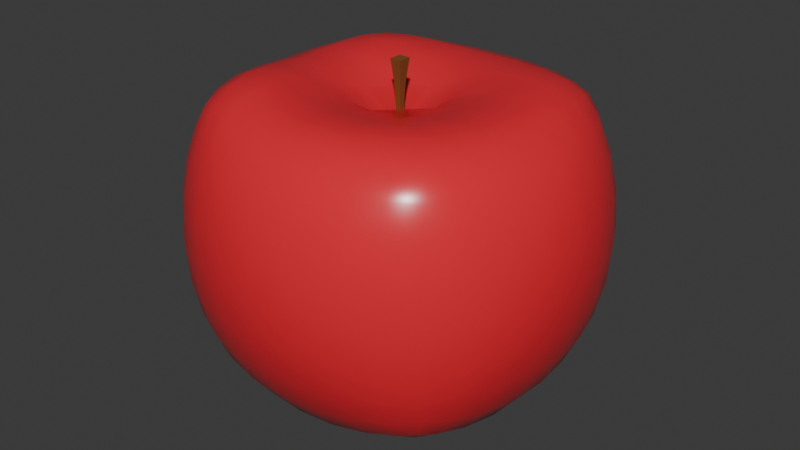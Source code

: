 # Source: Apple.blend  (saved by Blender 4.4.32; exported with 4.5.12 LTS)
import bpy
from mathutils import Matrix  # noqa: F401  (used for matrix-valued properties, if any)

bpy.ops.wm.read_factory_settings(use_empty=True)
scene = bpy.context.scene
scene.name = 'Scene'

# ---- collections
col_collection = bpy.data.collections.new('Collection'); scene.collection.children.link(col_collection)

# ---- materials (node trees are filled in below, after node groups)
mat_material_001 = bpy.data.materials.new('Material.001')
mat_material_002 = bpy.data.materials.new('Material.002')

# ---- material node trees
mat_material_001.use_nodes = True; mat_material_001.node_tree.nodes.clear()
_N = mat_material_001.node_tree.nodes; _L = mat_material_001.node_tree.links
n0 = _N.new('ShaderNodeBsdfPrincipled'); n0.name = 'Principled BSDF'; n0.location = (10, 300)
n0.inputs[0].default_value = (0.1969, 0.05937, 0.008374, 1.0)
n0.inputs[2].default_value = 1.0
n1 = _N.new('ShaderNodeOutputMaterial'); n1.name = 'Material Output'; n1.location = (300, 300)
_L.new(n0.outputs[0], n1.inputs[0])
n1.is_active_output = True
mat_material_002.use_nodes = True; mat_material_002.node_tree.nodes.clear()
_N = mat_material_002.node_tree.nodes; _L = mat_material_002.node_tree.links
n0 = _N.new('ShaderNodeBsdfPrincipled'); n0.name = 'Principled BSDF'; n0.location = (10, 300)
n0.inputs[0].default_value = (0.8001, 0.02159, 0.03738, 1.0)
n0.inputs[2].default_value = 0.2717
n1 = _N.new('ShaderNodeOutputMaterial'); n1.name = 'Material Output'; n1.location = (300, 300)
_L.new(n0.outputs[0], n1.inputs[0])
n1.is_active_output = True

# ---- world
world_world = bpy.data.worlds.new('World'); scene.world = world_world
world_world.use_nodes = True; world_world.node_tree.nodes.clear()
_N = world_world.node_tree.nodes; _L = world_world.node_tree.links
n0 = _N.new('ShaderNodeOutputWorld'); n0.name = 'World Output'; n0.location = (300, 300)
n1 = _N.new('ShaderNodeBackground'); n1.name = 'Background'; n1.location = (10, 300)
n1.inputs[0].default_value = (0.05088, 0.05088, 0.05088, 1.0)
_L.new(n1.outputs[0], n0.inputs[0])
n0.is_active_output = True
world_world.color = (0.05088, 0.05088, 0.05088)
world_world.sun_shadow_jitter_overblur = 0.0

# ---- meshes
me_cube_002 = bpy.data.meshes.new('Cube.002')
me_cube_002.from_pydata([(-0.002571, -0.002925, 0.06163), (-0.004391, -0.004929, 0.1179), (-0.002571, 0.002734, 0.06163), (-0.004391, 0.004737, 0.1179), (0.002571, -0.002925, 0.06163), (0.004391, -0.004929, 0.1179), (0.002571, 0.002734, 0.06163), (0.004391, 0.004737, 0.1179), (-0.002155, -0.002468, 0.07381), (-0.001947, -0.002239, 0.08261), (-0.002155, -0.002468, 0.0914), (-0.002799, -0.003176, 0.1021), (-0.002799, 0.002984, 0.1021), (-0.002155, 0.002276, 0.0914), (-0.001947, 0.002047, 0.08261), (-0.002155, 0.002276, 0.07381), (0.002799, 0.002984, 0.1021), (0.002155, 0.002276, 0.0914), (0.001947, 0.002047, 0.08261), (0.002155, 0.002276, 0.07381), (0.002799, -0.003176, 0.1021), (0.002155, -0.002468, 0.0914), (0.001947, -0.002239, 0.08261), (0.002155, -0.002468, 0.07381), (-0.09257, -0.09267, -0.09428), (-0.09208, -0.09291, 0.08972), (-0.09257, 0.0925, -0.09423), (-0.09257, 0.09247, 0.08873), (0.09257, -0.09267, -0.09428), (0.09208, -0.09291, 0.08772), (0.09257, 0.0925, -0.09423), (0.09257, 0.09247, 0.08803), (-0.1034, 0.05554, -0.1047), (-0.1084, 4.995e-05, -0.1097), (-0.1034, -0.05563, -0.1048), (-0.1034, -0.1035, -0.05721), (-0.1086, -0.1087, -0.001744), (-0.1034, -0.1035, 0.05336), (-0.1023, -0.05613, 0.09771), (-0.1086, -9.706e-05, 0.0946), (-0.1034, 0.05539, 0.09543), (-0.1034, 0.1033, 0.05336), (-0.1086, 0.1085, -0.001744), (-0.1034, 0.1033, -0.05721), (0.05543, 0.1036, -0.1045), (5.414e-11, 0.1085, -0.11), (-0.05543, 0.1036, -0.1045), (-0.05548, 0.1033, 0.09395), (5.414e-11, 0.1085, 0.09459), (0.05548, 0.1033, 0.09384), (0.1034, 0.1033, 0.05336), (0.1086, 0.1085, -0.001744), (0.1034, 0.1033, -0.05721), (0.1034, -0.05563, -0.1048), (0.1084, 4.995e-05, -0.1097), (0.1034, 0.05554, -0.1047), (0.1034, 0.05539, 0.09384), (0.1086, -9.706e-05, 0.0946), (0.1023, -0.05613, 0.09285), (0.1034, -0.1035, 0.05336), (0.1086, -0.1087, -0.001744), (0.1034, -0.1035, -0.05721), (-0.05535, -0.1036, -0.1047), (5.414e-11, -0.1087, -0.11), (0.05535, -0.1036, -0.1047), (0.0554, -0.1035, 0.09373), (5.414e-11, -0.1087, 0.09459), (-0.0554, -0.1035, 0.09411), (-0.1303, -0.05791, -0.05953), (-0.1394, -0.05979, -0.001771), (-0.1303, -0.05791, 0.05513), (-0.1394, -9.587e-05, -0.06141), (-0.1499, -9.587e-05, -0.001804), (-0.1394, -9.587e-05, 0.0564), (-0.1303, 0.05772, -0.05953), (-0.1394, 0.0596, -0.001771), (-0.1303, 0.05772, 0.05513), (-0.05781, 0.1302, -0.05953), (-0.05969, 0.1393, -0.001771), (-0.05781, 0.1302, 0.05513), (5.414e-11, 0.1393, -0.06141), (5.414e-11, 0.1498, -0.001804), (5.414e-11, 0.1393, 0.0564), (0.05781, 0.1302, -0.05953), (0.05969, 0.1393, -0.001771), (0.05781, 0.1302, 0.05513), (0.1303, 0.05772, -0.05953), (0.1394, 0.0596, -0.001771), (0.1303, 0.05772, 0.05513), (0.1394, -9.587e-05, -0.06141), (0.1499, -9.587e-05, -0.001804), (0.1394, -9.587e-05, 0.0564), (0.1303, -0.05791, -0.05953), (0.1394, -0.05979, -0.001771), (0.1303, -0.05791, 0.05513), (0.05781, -0.1304, -0.05953), (0.05969, -0.1395, -0.001771), (0.05781, -0.1304, 0.05513), (5.414e-11, -0.1395, -0.06141), (5.414e-11, -0.15, -0.001804), (5.414e-11, -0.1395, 0.0564), (-0.05781, -0.1304, -0.05953), (-0.05969, -0.1395, -0.001771), (-0.05781, -0.1304, 0.05513), (-0.05617, 0.06133, -0.1246), (5.414e-11, 0.06137, -0.1294), (0.05617, 0.06133, -0.1246), (-0.05663, 0.002145, -0.1273), (5.414e-11, -7.105e-05, -0.1292), (0.05663, 0.002145, -0.1273), (-0.05356, -0.05938, -0.128), (5.414e-11, -0.05989, -0.1335), (0.05356, -0.05938, -0.128), (0.05781, 0.05772, 0.1017), (5.414e-11, 0.0596, 0.09665), (-0.05781, 0.05772, 0.1032), (0.05969, -9.991e-05, 0.09666), (5.414e-11, -9.587e-05, 0.06778), (-0.05969, -9.991e-05, 0.09669), (0.05679, -0.05841, 0.1006), (5.414e-11, -0.05979, 0.09665), (-0.05679, -0.05841, 0.1052), (-0.09795, 0.07797, -0.09941), (-0.1072, 0.02866, -0.1086), (-0.1072, -0.02881, -0.1086), (-0.09795, -0.07807, -0.09954), (-0.09795, -0.09805, -0.07966), (-0.1072, -0.1073, -0.03046), (-0.1072, -0.1073, 0.02691), (-0.0978, -0.09812, 0.07547), (-0.09704, -0.07848, 0.09468), (-0.1066, -0.02911, 0.09653), (-0.1072, 0.02864, 0.09537), (-0.09795, 0.07785, 0.09284), (-0.09795, 0.09786, 0.07517), (-0.1072, 0.1071, 0.02691), (-0.1072, 0.1071, -0.03046), (-0.09795, 0.09786, -0.07966), (0.07794, 0.09801, -0.09935), (0.02857, 0.1073, -0.1083), (-0.02857, 0.1073, -0.1083), (-0.07794, 0.09801, -0.09935), (-0.07794, 0.09786, 0.0921), (-0.02873, 0.1071, 0.09455), (0.02873, 0.1071, 0.09455), (0.07794, 0.09786, 0.09156), (0.09795, 0.09786, 0.07497), (0.1072, 0.1071, 0.02691), (0.1072, 0.1071, -0.03046), (0.09795, 0.09786, -0.07966), (0.09795, -0.07807, -0.09954), (0.1072, -0.02881, -0.1086), (0.1072, 0.02866, -0.1086), (0.09795, 0.07797, -0.09941), (0.09795, 0.07785, 0.09156), (0.1072, 0.02864, 0.09455), (0.1066, -0.02911, 0.09425), (0.09704, -0.07848, 0.0908), (0.0978, -0.09812, 0.07505), (0.1072, -0.1073, 0.02691), (0.1072, -0.1073, -0.03046), (0.09795, -0.09805, -0.07966), (-0.07794, -0.09809, -0.0995), (-0.02831, -0.1073, -0.1088), (0.02831, -0.1073, -0.1088), (0.07794, -0.09809, -0.0995), (0.07756, -0.09824, 0.09123), (0.02873, -0.1073, 0.09455), (-0.02873, -0.1073, 0.09455), (-0.07756, -0.09824, 0.09287), (-0.1371, -0.05926, -0.03144), (-0.1371, -0.05926, 0.02775), (-0.1371, -0.0298, -0.06088), (-0.1472, -0.03066, -0.001794), (-0.1371, -0.0298, 0.05606), (-0.1472, -9.587e-05, -0.0323), (-0.1472, -9.587e-05, 0.02844), (-0.1371, 0.02961, -0.06088), (-0.1472, 0.03047, -0.001794), (-0.1371, 0.02961, 0.05606), (-0.1371, 0.05907, -0.03144), (-0.1371, 0.05907, 0.02775), (-0.1191, -0.08288, -0.058), (-0.1265, -0.08616, -0.001752), (-0.1191, -0.08288, 0.05398), (-0.1187, -0.05655, 0.07929), (-0.1265, -9.587e-05, 0.07943), (-0.1191, 0.05617, 0.07852), (-0.1191, 0.08269, 0.05398), (-0.1265, 0.08596, -0.001752), (-0.1191, 0.08269, -0.058), (-0.1191, 0.05617, -0.08448), (-0.1265, -9.587e-05, -0.08771), (-0.1191, -0.05637, -0.08448), (-0.05917, 0.137, -0.03144), (-0.05917, 0.137, 0.02775), (-0.02971, 0.137, -0.06088), (-0.03056, 0.1471, -0.001794), (-0.02971, 0.137, 0.05606), (5.414e-11, 0.1471, -0.0323), (5.414e-11, 0.1471, 0.02844), (0.02971, 0.137, -0.06088), (0.03056, 0.1471, -0.001794), (0.02971, 0.137, 0.05606), (0.05917, 0.137, -0.03144), (0.05917, 0.137, 0.02775), (-0.08279, 0.119, -0.058), (-0.08606, 0.1264, -0.001752), (-0.08279, 0.119, 0.05398), (-0.05627, 0.119, 0.07798), (5.414e-11, 0.1264, 0.07943), (0.05627, 0.119, 0.07798), (0.08279, 0.119, 0.05398), (0.08606, 0.1264, -0.001752), (0.08279, 0.119, -0.058), (0.05627, 0.119, -0.08448), (5.414e-11, 0.1264, -0.08771), (-0.05627, 0.119, -0.08448), (0.1371, 0.05907, -0.03144), (0.1371, 0.05907, 0.02775), (0.1371, 0.02961, -0.06088), (0.1472, 0.03047, -0.001794), (0.1371, 0.02961, 0.05606), (0.1472, -9.587e-05, -0.0323), (0.1472, -9.587e-05, 0.02844), (0.1371, -0.0298, -0.06088), (0.1472, -0.03066, -0.001794), (0.1371, -0.0298, 0.05606), (0.1371, -0.05926, -0.03144), (0.1371, -0.05926, 0.02775), (0.1191, 0.08269, -0.058), (0.1265, 0.08596, -0.001752), (0.1191, 0.08269, 0.05398), (0.1191, 0.05617, 0.07798), (0.1265, -9.587e-05, 0.07943), (0.1187, -0.05655, 0.07804), (0.1191, -0.08288, 0.05398), (0.1265, -0.08616, -0.001752), (0.1191, -0.08288, -0.058), (0.1191, -0.05637, -0.08448), (0.1265, -9.587e-05, -0.08771), (0.1191, 0.05617, -0.08448), (0.05917, -0.1372, -0.03144), (0.05917, -0.1372, 0.02775), (0.02971, -0.1372, -0.06088), (0.03056, -0.1473, -0.001794), (0.02971, -0.1372, 0.05606), (5.414e-11, -0.1473, -0.0323), (5.414e-11, -0.1473, 0.02844), (-0.02971, -0.1372, -0.06088), (-0.03056, -0.1473, -0.001794), (-0.02971, -0.1372, 0.05606), (-0.05917, -0.1372, -0.03144), (-0.05917, -0.1372, 0.02775), (0.08279, -0.1192, -0.058), (0.08606, -0.1266, -0.001752), (0.08279, -0.1192, 0.05398), (0.05627, -0.1192, 0.07798), (5.414e-11, -0.1266, 0.07943), (-0.05627, -0.1192, 0.07798), (-0.08279, -0.1192, 0.05398), (-0.08606, -0.1266, -0.001752), (-0.08279, -0.1192, -0.058), (-0.05627, -0.1192, -0.08448), (5.414e-11, -0.1266, -0.08771), (0.05627, -0.1192, -0.08448), (-0.02698, 0.06318, -0.1261), (0.02698, 0.06318, -0.1261), (-0.05684, 0.03261, -0.1276), (5.414e-11, 0.03134, -0.1284), (0.05684, 0.03261, -0.1276), (-0.02872, 0.001205, -0.127), (0.02872, 0.001205, -0.127), (-0.05554, -0.02948, -0.1289), (5.414e-11, -0.03067, -0.1305), (0.05554, -0.02948, -0.1289), (-0.02266, -0.06003, -0.1334), (0.02266, -0.06003, -0.1334), (-0.05527, 0.08495, -0.1163), (5.414e-11, 0.0869, -0.1256), (0.05527, 0.08495, -0.1163), (0.08261, 0.05741, -0.1182), (0.08417, 0.001294, -0.1241), (0.08234, -0.05715, -0.1184), (0.05368, -0.08379, -0.1186), (5.414e-11, -0.08616, -0.1279), (-0.05368, -0.08379, -0.1186), (-0.08234, -0.05715, -0.1184), (-0.08417, 0.001294, -0.1241), (-0.08261, 0.05741, -0.1182), (0.02971, 0.05907, 0.09854), (-0.02971, 0.05907, 0.0987), (0.05917, 0.02961, 0.09854), (5.414e-11, 0.03047, 0.08949), (-0.05917, 0.02961, 0.09944), (0.03056, -9.587e-05, 0.08949), (-0.03056, -9.587e-05, 0.08949), (0.05853, -0.03012, 0.09792), (5.414e-11, -0.03066, 0.08949), (-0.05853, -0.03012, 0.1007), (0.0296, -0.05932, 0.09833), (-0.0296, -0.05932, 0.09892), (0.05627, 0.08269, 0.1013), (5.414e-11, 0.08596, 0.09997), (-0.05627, 0.08269, 0.1022), (-0.08279, 0.05617, 0.1035), (-0.086, -0.0001238, 0.1002), (-0.08123, -0.05713, 0.1067), (-0.0557, -0.08316, 0.1033), (5.414e-11, -0.08616, 0.09997), (0.0557, -0.08316, 0.1006), (0.08123, -0.05713, 0.09978), (0.086, -0.0001238, 0.09998), (0.08279, 0.05617, 0.1013), (0.08517, 0.02895, 0.1007), (0.08422, -0.0296, 0.09982), (0.07876, -0.08045, 0.09797), (0.02903, -0.08527, 0.1006), (-0.02903, -0.08527, 0.1007), (-0.07876, -0.08045, 0.1027), (-0.08422, -0.0296, 0.1039), (-0.08517, 0.02895, 0.102), (-0.07983, 0.07974, 0.1005), (-0.02904, 0.08507, 0.1007), (0.02904, 0.08507, 0.1007), (0.07983, 0.07974, 0.09905), (-0.0303, -0.03043, 0.09279), (0.0303, -0.03043, 0.09269), (-0.03032, 0.03023, 0.09274), (0.03032, 0.03023, 0.09271), (-0.08418, 0.03014, -0.1231), (-0.08415, -0.02879, -0.1229), (-0.07965, -0.08041, -0.1105), (-0.02475, -0.08572, -0.1255), (0.02475, -0.08572, -0.1255), (0.07965, -0.08041, -0.1105), (0.08415, -0.02879, -0.1229), (0.08418, 0.03014, -0.1231), (0.07975, 0.08056, -0.1104), (0.02739, 0.08751, -0.1211), (-0.02739, 0.08751, -0.1211), (-0.07975, 0.08056, -0.1104), (0.0257, -0.03047, -0.1295), (-0.0257, -0.03047, -0.1295), (0.02816, 0.03304, -0.1255), (-0.02816, 0.03304, -0.1255), (0.02904, -0.1247, -0.08683), (-0.02904, -0.1247, -0.08683), (-0.07983, -0.1103, -0.08154), (-0.08517, -0.1247, -0.03077), (-0.08517, -0.1247, 0.02718), (-0.07981, -0.1104, 0.07633), (-0.02904, -0.1247, 0.07909), (0.02904, -0.1247, 0.07909), (0.07981, -0.1104, 0.0763), (0.08517, -0.1247, 0.02718), (0.08517, -0.1247, -0.03077), (0.07983, -0.1103, -0.08154), (-0.03032, -0.1448, 0.02825), (-0.03032, -0.1448, -0.03206), (0.03032, -0.1448, 0.02825), (0.03032, -0.1448, -0.03206), (0.1246, 0.02895, -0.08683), (0.1246, -0.02914, -0.08683), (0.1103, -0.07993, -0.08154), (0.1246, -0.08526, -0.03077), (0.1246, -0.08526, 0.02718), (0.1099, -0.0801, 0.07629), (0.1245, -0.02918, 0.07925), (0.1246, 0.02895, 0.07909), (0.1103, 0.07974, 0.07626), (0.1246, 0.08507, 0.02718), (0.1246, 0.08507, -0.03077), (0.1103, 0.07974, -0.08154), (0.1447, -0.03042, 0.02825), (0.1447, -0.03042, -0.03206), (0.1447, 0.03023, 0.02825), (0.1447, 0.03023, -0.03206), (-0.02904, 0.1245, -0.08683), (0.02904, 0.1245, -0.08683), (0.07983, 0.1102, -0.08154), (0.08517, 0.1245, -0.03077), (0.08517, 0.1245, 0.02718), (0.07983, 0.1102, 0.07626), (0.02904, 0.1245, 0.07909), (-0.02904, 0.1245, 0.07909), (-0.07983, 0.1102, 0.07629), (-0.08517, 0.1245, 0.02718), (-0.08517, 0.1245, -0.03077), (-0.07983, 0.1102, -0.08154), (0.03032, 0.1446, 0.02825), (0.03032, 0.1446, -0.03206), (-0.03032, 0.1446, 0.02825), (-0.03032, 0.1446, -0.03206), (-0.1246, -0.02914, -0.08683), (-0.1246, 0.02895, -0.08683), (-0.1103, 0.07974, -0.08154), (-0.1246, 0.08507, -0.03077), (-0.1246, 0.08507, 0.02718), (-0.1103, 0.07974, 0.07676), (-0.1246, 0.02895, 0.07921), (-0.1245, -0.02918, 0.07939), (-0.1099, -0.0801, 0.07748), (-0.1246, -0.08526, 0.02718), (-0.1246, -0.08526, -0.03077), (-0.1103, -0.07993, -0.08154), (-0.1447, 0.03023, 0.02825), (-0.1447, 0.03023, -0.03206), (-0.1447, -0.03042, 0.02825), (-0.1447, -0.03042, -0.03206)], [], [(11, 1, 3, 12), (12, 3, 7, 16), (16, 7, 5, 20), (20, 5, 1, 11), (2, 6, 4, 0), (7, 3, 1, 5), (4, 23, 8, 0), (23, 22, 9, 8), (22, 21, 10, 9), (21, 20, 11, 10), (6, 19, 23, 4), (19, 18, 22, 23), (18, 17, 21, 22), (17, 16, 20, 21), (2, 15, 19, 6), (15, 14, 18, 19), (14, 13, 17, 18), (13, 12, 16, 17), (0, 8, 15, 2), (8, 9, 14, 15), (9, 10, 13, 14), (10, 11, 12, 13), (409, 173, 72, 175), (408, 174, 73, 176), (407, 178, 75, 180), (406, 179, 76, 181), (405, 182, 68, 193), (404, 183, 69, 170), (403, 184, 70, 171), (402, 130, 38, 185), (401, 131, 39, 186), (400, 132, 40, 187), (399, 133, 27, 134), (398, 188, 41, 135), (397, 189, 42, 136), (396, 190, 43, 137), (395, 177, 74, 191), (394, 172, 71, 192), (393, 197, 81, 199), (392, 198, 82, 200), (391, 202, 84, 204), (390, 203, 85, 205), (389, 206, 77, 217), (388, 207, 78, 194), (387, 208, 79, 195), (386, 142, 47, 209), (385, 143, 48, 210), (384, 144, 49, 211), (383, 145, 31, 146), (382, 212, 50, 147), (381, 213, 51, 148), (380, 214, 52, 149), (379, 201, 83, 215), (378, 196, 80, 216), (377, 221, 90, 223), (376, 222, 91, 224), (375, 226, 93, 228), (374, 227, 94, 229), (373, 230, 86, 241), (372, 231, 87, 218), (371, 232, 88, 219), (370, 154, 56, 233), (369, 155, 57, 234), (368, 156, 58, 235), (367, 157, 29, 158), (366, 236, 59, 159), (365, 237, 60, 160), (364, 238, 61, 161), (363, 225, 92, 239), (362, 220, 89, 240), (361, 245, 99, 247), (360, 246, 100, 248), (359, 250, 102, 252), (358, 251, 103, 253), (357, 254, 95, 265), (356, 255, 96, 242), (355, 256, 97, 243), (354, 166, 65, 257), (353, 167, 66, 258), (352, 168, 67, 259), (351, 169, 25, 129), (350, 260, 37, 128), (349, 261, 36, 127), (348, 262, 35, 126), (347, 249, 101, 263), (346, 244, 98, 264), (345, 269, 108, 271), (344, 270, 109, 272), (343, 274, 111, 276), (342, 275, 112, 277), (341, 278, 104, 289), (340, 279, 105, 266), (339, 280, 106, 267), (338, 153, 55, 281), (337, 152, 54, 282), (336, 151, 53, 283), (335, 150, 28, 165), (334, 284, 64, 164), (333, 285, 63, 163), (332, 286, 62, 162), (331, 273, 110, 287), (330, 268, 107, 288), (329, 293, 117, 295), (328, 294, 118, 296), (327, 298, 120, 300), (326, 299, 121, 301), (325, 302, 113, 313), (324, 303, 114, 290), (323, 304, 115, 291), (322, 133, 40, 305), (321, 132, 39, 306), (320, 131, 38, 307), (319, 130, 25, 169), (318, 308, 67, 168), (317, 309, 66, 167), (316, 310, 65, 166), (315, 297, 119, 311), (314, 292, 116, 312), (155, 314, 312, 57), (56, 313, 314, 155), (313, 113, 292, 314), (156, 315, 311, 58), (57, 312, 315, 156), (312, 116, 297, 315), (157, 316, 166, 29), (58, 311, 316, 157), (311, 119, 310, 316), (310, 317, 167, 65), (119, 300, 317, 310), (300, 120, 309, 317), (309, 318, 168, 66), (120, 301, 318, 309), (301, 121, 308, 318), (308, 319, 169, 67), (121, 307, 319, 308), (307, 38, 130, 319), (299, 320, 307, 121), (118, 306, 320, 299), (306, 39, 131, 320), (294, 321, 306, 118), (115, 305, 321, 294), (305, 40, 132, 321), (304, 322, 305, 115), (47, 142, 322, 304), (142, 27, 133, 322), (303, 323, 291, 114), (48, 143, 323, 303), (143, 47, 304, 323), (302, 324, 290, 113), (49, 144, 324, 302), (144, 48, 303, 324), (154, 325, 313, 56), (31, 145, 325, 154), (145, 49, 302, 325), (298, 326, 301, 120), (117, 296, 326, 298), (296, 118, 299, 326), (297, 327, 300, 119), (116, 295, 327, 297), (295, 117, 298, 327), (293, 328, 296, 117), (114, 291, 328, 293), (291, 115, 294, 328), (292, 329, 295, 116), (113, 290, 329, 292), (290, 114, 293, 329), (123, 330, 288, 33), (32, 289, 330, 123), (289, 104, 268, 330), (124, 331, 287, 34), (33, 288, 331, 124), (288, 107, 273, 331), (125, 332, 162, 24), (34, 287, 332, 125), (287, 110, 286, 332), (286, 333, 163, 62), (110, 276, 333, 286), (276, 111, 285, 333), (285, 334, 164, 63), (111, 277, 334, 285), (277, 112, 284, 334), (284, 335, 165, 64), (112, 283, 335, 284), (283, 53, 150, 335), (275, 336, 283, 112), (109, 282, 336, 275), (282, 54, 151, 336), (270, 337, 282, 109), (106, 281, 337, 270), (281, 55, 152, 337), (280, 338, 281, 106), (44, 138, 338, 280), (138, 30, 153, 338), (279, 339, 267, 105), (45, 139, 339, 279), (139, 44, 280, 339), (278, 340, 266, 104), (46, 140, 340, 278), (140, 45, 279, 340), (122, 341, 289, 32), (26, 141, 341, 122), (141, 46, 278, 341), (274, 342, 277, 111), (108, 272, 342, 274), (272, 109, 275, 342), (273, 343, 276, 110), (107, 271, 343, 273), (271, 108, 274, 343), (269, 344, 272, 108), (105, 267, 344, 269), (267, 106, 270, 344), (268, 345, 271, 107), (104, 266, 345, 268), (266, 105, 269, 345), (164, 346, 264, 63), (64, 265, 346, 164), (265, 95, 244, 346), (163, 347, 263, 62), (63, 264, 347, 163), (264, 98, 249, 347), (162, 348, 126, 24), (62, 263, 348, 162), (263, 101, 262, 348), (262, 349, 127, 35), (101, 252, 349, 262), (252, 102, 261, 349), (261, 350, 128, 36), (102, 253, 350, 261), (253, 103, 260, 350), (260, 351, 129, 37), (103, 259, 351, 260), (259, 67, 169, 351), (251, 352, 259, 103), (100, 258, 352, 251), (258, 66, 168, 352), (246, 353, 258, 100), (97, 257, 353, 246), (257, 65, 167, 353), (256, 354, 257, 97), (59, 158, 354, 256), (158, 29, 166, 354), (255, 355, 243, 96), (60, 159, 355, 255), (159, 59, 256, 355), (254, 356, 242, 95), (61, 160, 356, 254), (160, 60, 255, 356), (165, 357, 265, 64), (28, 161, 357, 165), (161, 61, 254, 357), (250, 358, 253, 102), (99, 248, 358, 250), (248, 100, 251, 358), (249, 359, 252, 101), (98, 247, 359, 249), (247, 99, 250, 359), (245, 360, 248, 99), (96, 243, 360, 245), (243, 97, 246, 360), (244, 361, 247, 98), (95, 242, 361, 244), (242, 96, 245, 361), (152, 362, 240, 54), (55, 241, 362, 152), (241, 86, 220, 362), (151, 363, 239, 53), (54, 240, 363, 151), (240, 89, 225, 363), (150, 364, 161, 28), (53, 239, 364, 150), (239, 92, 238, 364), (238, 365, 160, 61), (92, 228, 365, 238), (228, 93, 237, 365), (237, 366, 159, 60), (93, 229, 366, 237), (229, 94, 236, 366), (236, 367, 158, 59), (94, 235, 367, 236), (235, 58, 157, 367), (227, 368, 235, 94), (91, 234, 368, 227), (234, 57, 156, 368), (222, 369, 234, 91), (88, 233, 369, 222), (233, 56, 155, 369), (232, 370, 233, 88), (50, 146, 370, 232), (146, 31, 154, 370), (231, 371, 219, 87), (51, 147, 371, 231), (147, 50, 232, 371), (230, 372, 218, 86), (52, 148, 372, 230), (148, 51, 231, 372), (153, 373, 241, 55), (30, 149, 373, 153), (149, 52, 230, 373), (226, 374, 229, 93), (90, 224, 374, 226), (224, 91, 227, 374), (225, 375, 228, 92), (89, 223, 375, 225), (223, 90, 226, 375), (221, 376, 224, 90), (87, 219, 376, 221), (219, 88, 222, 376), (220, 377, 223, 89), (86, 218, 377, 220), (218, 87, 221, 377), (140, 378, 216, 45), (46, 217, 378, 140), (217, 77, 196, 378), (139, 379, 215, 44), (45, 216, 379, 139), (216, 80, 201, 379), (138, 380, 149, 30), (44, 215, 380, 138), (215, 83, 214, 380), (214, 381, 148, 52), (83, 204, 381, 214), (204, 84, 213, 381), (213, 382, 147, 51), (84, 205, 382, 213), (205, 85, 212, 382), (212, 383, 146, 50), (85, 211, 383, 212), (211, 49, 145, 383), (203, 384, 211, 85), (82, 210, 384, 203), (210, 48, 144, 384), (198, 385, 210, 82), (79, 209, 385, 198), (209, 47, 143, 385), (208, 386, 209, 79), (41, 134, 386, 208), (134, 27, 142, 386), (207, 387, 195, 78), (42, 135, 387, 207), (135, 41, 208, 387), (206, 388, 194, 77), (43, 136, 388, 206), (136, 42, 207, 388), (141, 389, 217, 46), (26, 137, 389, 141), (137, 43, 206, 389), (202, 390, 205, 84), (81, 200, 390, 202), (200, 82, 203, 390), (201, 391, 204, 83), (80, 199, 391, 201), (199, 81, 202, 391), (197, 392, 200, 81), (78, 195, 392, 197), (195, 79, 198, 392), (196, 393, 199, 80), (77, 194, 393, 196), (194, 78, 197, 393), (124, 394, 192, 33), (34, 193, 394, 124), (193, 68, 172, 394), (123, 395, 191, 32), (33, 192, 395, 123), (192, 71, 177, 395), (122, 396, 137, 26), (32, 191, 396, 122), (191, 74, 190, 396), (190, 397, 136, 43), (74, 180, 397, 190), (180, 75, 189, 397), (189, 398, 135, 42), (75, 181, 398, 189), (181, 76, 188, 398), (188, 399, 134, 41), (76, 187, 399, 188), (187, 40, 133, 399), (179, 400, 187, 76), (73, 186, 400, 179), (186, 39, 132, 400), (174, 401, 186, 73), (70, 185, 401, 174), (185, 38, 131, 401), (184, 402, 185, 70), (37, 129, 402, 184), (129, 25, 130, 402), (183, 403, 171, 69), (36, 128, 403, 183), (128, 37, 184, 403), (182, 404, 170, 68), (35, 127, 404, 182), (127, 36, 183, 404), (125, 405, 193, 34), (24, 126, 405, 125), (126, 35, 182, 405), (178, 406, 181, 75), (72, 176, 406, 178), (176, 73, 179, 406), (177, 407, 180, 74), (71, 175, 407, 177), (175, 72, 178, 407), (173, 408, 176, 72), (69, 171, 408, 173), (171, 70, 174, 408), (172, 409, 175, 71), (68, 170, 409, 172), (170, 69, 173, 409)])
me_cube_002.polygons.foreach_set('use_smooth', [0, 0, 0, 0, 0, 0, 0, 0, 0, 0, 0, 0, 0, 0, 0, 0, 0, 0, 0, 0, 0, 0, 1, 1, 1, 1, 1, 1, 1, 1, 1, 1, 1, 1, 1, 1, 1, 1, 1, 1, 1, 1, 1, 1, 1, 1, 1, 1, 1, 1, 1, 1, 1, 1, 1, 1, 1, 1, 1, 1, 1, 1, 1, 1, 1, 1, 1, 1, 1, 1, 1, 1, 1, 1, 1, 1, 1, 1, 1, 1, 1, 1, 1, 1, 1, 1, 1, 1, 1, 1, 1, 1, 1, 1, 1, 1, 1, 1, 1, 1, 1, 1, 1, 1, 1, 1, 1, 1, 1, 1, 1, 1, 1, 1, 1, 1, 1, 1, 1, 1, 1, 1, 1, 1, 1, 1, 1, 1, 1, 1, 1, 1, 1, 1, 1, 1, 1, 1, 1, 1, 1, 1, 1, 1, 1, 1, 1, 1, 1, 1, 1, 1, 1, 1, 1, 1, 1, 1, 1, 1, 1, 1, 1, 1, 1, 1, 1, 1, 1, 1, 1, 1, 1, 1, 1, 1, 1, 1, 1, 1, 1, 1, 1, 1, 1, 1, 1, 1, 1, 1, 1, 1, 1, 1, 1, 1, 1, 1, 1, 1, 1, 1, 1, 1, 1, 1, 1, 1, 1, 1, 1, 1, 1, 1, 1, 1, 1, 1, 1, 1, 1, 1, 1, 1, 1, 1, 1, 1, 1, 1, 1, 1, 1, 1, 1, 1, 1, 1, 1, 1, 1, 1, 1, 1, 1, 1, 1, 1, 1, 1, 1, 1, 1, 1, 1, 1, 1, 1, 1, 1, 1, 1, 1, 1, 1, 1, 1, 1, 1, 1, 1, 1, 1, 1, 1, 1, 1, 1, 1, 1, 1, 1, 1, 1, 1, 1, 1, 1, 1, 1, 1, 1, 1, 1, 1, 1, 1, 1, 1, 1, 1, 1, 1, 1, 1, 1, 1, 1, 1, 1, 1, 1, 1, 1, 1, 1, 1, 1, 1, 1, 1, 1, 1, 1, 1, 1, 1, 1, 1, 1, 1, 1, 1, 1, 1, 1, 1, 1, 1, 1, 1, 1, 1, 1, 1, 1, 1, 1, 1, 1, 1, 1, 1, 1, 1, 1, 1, 1, 1, 1, 1, 1, 1, 1, 1, 1, 1, 1, 1, 1, 1, 1, 1, 1, 1, 1, 1, 1, 1, 1, 1, 1, 1, 1, 1, 1, 1, 1, 1, 1, 1, 1, 1, 1, 1, 1, 1, 1, 1, 1, 1, 1, 1, 1, 1, 1])
me_cube_002.polygons.foreach_set('material_index', [0, 0, 0, 0, 0, 0, 0, 0, 0, 0, 0, 0, 0, 0, 0, 0, 0, 0, 0, 0, 0, 0, 1, 1, 1, 1, 1, 1, 1, 1, 1, 1, 1, 1, 1, 1, 1, 1, 1, 1, 1, 1, 1, 1, 1, 1, 1, 1, 1, 1, 1, 1, 1, 1, 1, 1, 1, 1, 1, 1, 1, 1, 1, 1, 1, 1, 1, 1, 1, 1, 1, 1, 1, 1, 1, 1, 1, 1, 1, 1, 1, 1, 1, 1, 1, 1, 1, 1, 1, 1, 1, 1, 1, 1, 1, 1, 1, 1, 1, 1, 1, 1, 1, 1, 1, 1, 1, 1, 1, 1, 1, 1, 1, 1, 1, 1, 1, 1, 1, 1, 1, 1, 1, 1, 1, 1, 1, 1, 1, 1, 1, 1, 1, 1, 1, 1, 1, 1, 1, 1, 1, 1, 1, 1, 1, 1, 1, 1, 1, 1, 1, 1, 1, 1, 1, 1, 1, 1, 1, 1, 1, 1, 1, 1, 1, 1, 1, 1, 1, 1, 1, 1, 1, 1, 1, 1, 1, 1, 1, 1, 1, 1, 1, 1, 1, 1, 1, 1, 1, 1, 1, 1, 1, 1, 1, 1, 1, 1, 1, 1, 1, 1, 1, 1, 1, 1, 1, 1, 1, 1, 1, 1, 1, 1, 1, 1, 1, 1, 1, 1, 1, 1, 1, 1, 1, 1, 1, 1, 1, 1, 1, 1, 1, 1, 1, 1, 1, 1, 1, 1, 1, 1, 1, 1, 1, 1, 1, 1, 1, 1, 1, 1, 1, 1, 1, 1, 1, 1, 1, 1, 1, 1, 1, 1, 1, 1, 1, 1, 1, 1, 1, 1, 1, 1, 1, 1, 1, 1, 1, 1, 1, 1, 1, 1, 1, 1, 1, 1, 1, 1, 1, 1, 1, 1, 1, 1, 1, 1, 1, 1, 1, 1, 1, 1, 1, 1, 1, 1, 1, 1, 1, 1, 1, 1, 1, 1, 1, 1, 1, 1, 1, 1, 1, 1, 1, 1, 1, 1, 1, 1, 1, 1, 1, 1, 1, 1, 1, 1, 1, 1, 1, 1, 1, 1, 1, 1, 1, 1, 1, 1, 1, 1, 1, 1, 1, 1, 1, 1, 1, 1, 1, 1, 1, 1, 1, 1, 1, 1, 1, 1, 1, 1, 1, 1, 1, 1, 1, 1, 1, 1, 1, 1, 1, 1, 1, 1, 1, 1, 1, 1, 1, 1, 1, 1, 1, 1, 1, 1, 1, 1, 1, 1, 1, 1, 1, 1])
_uv = me_cube_002.uv_layers.new(name='UVMap')
_uv.uv.foreach_set('vector', [0.575, 0.0, 0.625, 0.0, 0.625, 0.25, 0.575, 0.25, 0.575, 0.25, 0.625, 0.25, 0.625, 0.5, 0.575, 0.5, 0.575, 0.5, 0.625, 0.5, 0.625, 0.75, 0.575, 0.75, 0.575, 0.75, 0.625, 0.75, 0.625, 1.0, 0.575, 1.0, 0.125, 0.5, 0.375, 0.5, 0.375, 0.75, 0.125, 0.75, 0.625, 0.5, 0.875, 0.5, 0.875, 0.75, 0.625, 0.75, 0.375, 0.75, 0.425, 0.75, 0.425, 1.0, 0.375, 1.0, 0.425, 0.75, 0.475, 0.75, 0.475, 1.0, 0.425, 1.0, 0.475, 0.75, 0.525, 0.75, 0.525, 1.0, 0.475, 1.0, 0.525, 0.75, 0.575, 0.75, 0.575, 1.0, 0.525, 1.0, 0.375, 0.5, 0.425, 0.5, 0.425, 0.75, 0.375, 0.75, 0.425, 0.5, 0.475, 0.5, 0.475, 0.75, 0.425, 0.75, 0.475, 0.5, 0.525, 0.5, 0.525, 0.75, 0.475, 0.75, 0.525, 0.5, 0.575, 0.5, 0.575, 0.75, 0.525, 0.75, 0.375, 0.25, 0.425, 0.25, 0.425, 0.5, 0.375, 0.5, 0.425, 0.25, 0.475, 0.25, 0.475, 0.5, 0.425, 0.5, 0.475, 0.25, 0.525, 0.25, 0.525, 0.5, 0.475, 0.5, 0.525, 0.25, 0.575, 0.25, 0.575, 0.5, 0.525, 0.5, 0.375, 0.0, 0.425, 0.0, 0.425, 0.25, 0.375, 0.25, 0.425, 0.0, 0.475, 0.0, 0.475, 0.25, 0.425, 0.25, 0.475, 0.0, 0.525, 0.0, 0.525, 0.25, 0.475, 0.25, 0.525, 0.0, 0.575, 0.0, 0.575, 0.25, 0.525, 0.25, 0.4688, 0.09375, 0.5, 0.09375, 0.5, 0.125, 0.4688, 0.125, 0.5313, 0.09375, 0.5625, 0.09375, 0.5625, 0.125, 0.5313, 0.125, 0.4688, 0.1563, 0.5, 0.1563, 0.5, 0.1875, 0.4688, 0.1875, 0.5313, 0.1563, 0.5625, 0.1563, 0.5625, 0.1875, 0.5313, 0.1875, 0.4063, 0.03125, 0.4375, 0.03125, 0.4375, 0.0625, 0.4062, 0.0625, 0.4688, 0.03125, 0.5, 0.03125, 0.5, 0.0625, 0.4688, 0.0625, 0.5313, 0.03125, 0.5625, 0.03125, 0.5625, 0.0625, 0.5313, 0.0625, 0.5938, 0.03125, 0.625, 0.03125, 0.625, 0.0625, 0.5938, 0.0625, 0.5938, 0.09375, 0.625, 0.09375, 0.625, 0.125, 0.5938, 0.125, 0.5938, 0.1563, 0.625, 0.1563, 0.625, 0.1875, 0.5938, 0.1875, 0.5938, 0.2188, 0.625, 0.2188, 0.625, 0.25, 0.5938, 0.25, 0.5313, 0.2188, 0.5625, 0.2188, 0.5625, 0.25, 0.5313, 0.25, 0.4688, 0.2188, 0.5, 0.2188, 0.5, 0.25, 0.4688, 0.25, 0.4062, 0.2188, 0.4375, 0.2188, 0.4375, 0.25, 0.4062, 0.25, 0.4062, 0.1563, 0.4375, 0.1563, 0.4375, 0.1875, 0.4062, 0.1875, 0.4062, 0.09375, 0.4375, 0.09375, 0.4375, 0.125, 0.4062, 0.125, 0.4688, 0.3438, 0.5, 0.3438, 0.5, 0.375, 0.4688, 0.375, 0.5313, 0.3438, 0.5625, 0.3438, 0.5625, 0.375, 0.5313, 0.375, 0.4688, 0.4063, 0.5, 0.4063, 0.5, 0.4375, 0.4688, 0.4375, 0.5313, 0.4063, 0.5625, 0.4063, 0.5625, 0.4375, 0.5313, 0.4375, 0.4062, 0.2812, 0.4375, 0.2812, 0.4375, 0.3125, 0.4062, 0.3125, 0.4688, 0.2812, 0.5, 0.2812, 0.5, 0.3125, 0.4688, 0.3125, 0.5313, 0.2812, 0.5625, 0.2812, 0.5625, 0.3125, 0.5313, 0.3125, 0.5938, 0.2812, 0.625, 0.2812, 0.625, 0.3125, 0.5938, 0.3125, 0.5938, 0.3438, 0.625, 0.3438, 0.625, 0.375, 0.5938, 0.375, 0.5938, 0.4063, 0.625, 0.4063, 0.625, 0.4375, 0.5938, 0.4375, 0.5938, 0.4688, 0.625, 0.4688, 0.625, 0.5, 0.5938, 0.5, 0.5313, 0.4688, 0.5625, 0.4688, 0.5625, 0.5, 0.5313, 0.5, 0.4688, 0.4688, 0.5, 0.4688, 0.5, 0.5, 0.4688, 0.5, 0.4062, 0.4688, 0.4375, 0.4688, 0.4375, 0.5, 0.4062, 0.5, 0.4062, 0.4063, 0.4375, 0.4063, 0.4375, 0.4375, 0.4062, 0.4375, 0.4062, 0.3438, 0.4375, 0.3438, 0.4375, 0.375, 0.4062, 0.375, 0.4688, 0.5938, 0.5, 0.5938, 0.5, 0.625, 0.4688, 0.625, 0.5313, 0.5938, 0.5625, 0.5938, 0.5625, 0.625, 0.5313, 0.625, 0.4688, 0.6562, 0.5, 0.6562, 0.5, 0.6875, 0.4688, 0.6875, 0.5313, 0.6562, 0.5625, 0.6562, 0.5625, 0.6875, 0.5313, 0.6875, 0.4062, 0.5312, 0.4375, 0.5313, 0.4375, 0.5625, 0.4063, 0.5625, 0.4688, 0.5313, 0.5, 0.5313, 0.5, 0.5625, 0.4688, 0.5625, 0.5313, 0.5312, 0.5625, 0.5312, 0.5625, 0.5625, 0.5313, 0.5625, 0.5938, 0.5312, 0.625, 0.5312, 0.625, 0.5625, 0.5938, 0.5625, 0.5938, 0.5938, 0.625, 0.5938, 0.625, 0.625, 0.5938, 0.625, 0.5938, 0.6562, 0.625, 0.6562, 0.625, 0.6875, 0.5938, 0.6875, 0.5938, 0.7188, 0.625, 0.7188, 0.625, 0.75, 0.5938, 0.75, 0.5313, 0.7188, 0.5625, 0.7188, 0.5625, 0.75, 0.5313, 0.75, 0.4688, 0.7188, 0.5, 0.7188, 0.5, 0.75, 0.4688, 0.75, 0.4062, 0.7188, 0.4375, 0.7188, 0.4375, 0.75, 0.4062, 0.75, 0.4062, 0.6562, 0.4375, 0.6562, 0.4375, 0.6875, 0.4062, 0.6875, 0.4063, 0.5938, 0.4375, 0.5938, 0.4375, 0.625, 0.4063, 0.625, 0.4688, 0.8438, 0.5, 0.8438, 0.5, 0.875, 0.4688, 0.875, 0.5313, 0.8438, 0.5625, 0.8438, 0.5625, 0.875, 0.5313, 0.875, 0.4688, 0.9063, 0.5, 0.9063, 0.5, 0.9375, 0.4688, 0.9375, 0.5313, 0.9063, 0.5625, 0.9063, 0.5625, 0.9375, 0.5313, 0.9375, 0.4062, 0.7813, 0.4375, 0.7813, 0.4375, 0.8125, 0.4062, 0.8125, 0.4688, 0.7813, 0.5, 0.7813, 0.5, 0.8125, 0.4688, 0.8125, 0.5313, 0.7813, 0.5625, 0.7813, 0.5625, 0.8125, 0.5313, 0.8125, 0.5938, 0.7813, 0.625, 0.7813, 0.625, 0.8125, 0.5938, 0.8125, 0.5938, 0.8438, 0.625, 0.8438, 0.625, 0.875, 0.5938, 0.875, 0.5938, 0.9063, 0.625, 0.9063, 0.625, 0.9375, 0.5938, 0.9375, 0.5938, 0.9688, 0.625, 0.9688, 0.625, 1.0, 0.5938, 1.0, 0.5313, 0.9688, 0.5625, 0.9688, 0.5625, 1.0, 0.5313, 1.0, 0.4688, 0.9688, 0.5, 0.9688, 0.5, 1.0, 0.4688, 1.0, 0.4063, 0.9688, 0.4375, 0.9688, 0.4375, 1.0, 0.4063, 1.0, 0.4062, 0.9063, 0.4375, 0.9063, 0.4375, 0.9375, 0.4062, 0.9375, 0.4062, 0.8438, 0.4375, 0.8438, 0.4375, 0.875, 0.4062, 0.875, 0.2188, 0.5938, 0.25, 0.5938, 0.25, 0.625, 0.2188, 0.625, 0.2812, 0.5938, 0.3125, 0.5938, 0.3125, 0.625, 0.2812, 0.625, 0.2188, 0.6562, 0.25, 0.6562, 0.25, 0.6875, 0.2188, 0.6875, 0.2812, 0.6562, 0.3125, 0.6562, 0.3125, 0.6875, 0.2812, 0.6875, 0.1563, 0.5313, 0.1875, 0.5313, 0.1875, 0.5625, 0.1563, 0.5625, 0.2188, 0.5313, 0.25, 0.5313, 0.25, 0.5625, 0.2188, 0.5625, 0.2813, 0.5313, 0.3125, 0.5313, 0.3125, 0.5625, 0.2812, 0.5625, 0.3438, 0.5312, 0.375, 0.5312, 0.375, 0.5625, 0.3438, 0.5625, 0.3438, 0.5938, 0.375, 0.5938, 0.375, 0.625, 0.3438, 0.625, 0.3438, 0.6562, 0.375, 0.6562, 0.375, 0.6875, 0.3438, 0.6875, 0.3438, 0.7188, 0.375, 0.7188, 0.375, 0.75, 0.3438, 0.75, 0.2813, 0.7188, 0.3125, 0.7188, 0.3125, 0.75, 0.2813, 0.75, 0.2188, 0.7188, 0.25, 0.7188, 0.25, 0.75, 0.2188, 0.75, 0.1563, 0.7188, 0.1875, 0.7188, 0.1875, 0.75, 0.1563, 0.75, 0.1563, 0.6563, 0.1875, 0.6562, 0.1875, 0.6875, 0.1563, 0.6875, 0.1563, 0.5938, 0.1875, 0.5938, 0.1875, 0.625, 0.1563, 0.625, 0.7188, 0.5938, 0.75, 0.5938, 0.75, 0.625, 0.7188, 0.625, 0.7812, 0.5938, 0.8125, 0.5938, 0.8125, 0.625, 0.7812, 0.625, 0.7188, 0.6562, 0.75, 0.6562, 0.75, 0.6875, 0.7188, 0.6875, 0.7812, 0.6562, 0.8125, 0.6562, 0.8125, 0.6875, 0.7812, 0.6875, 0.6562, 0.5312, 0.6875, 0.5313, 0.6875, 0.5625, 0.6562, 0.5625, 0.7188, 0.5313, 0.75, 0.5313, 0.75, 0.5625, 0.7188, 0.5625, 0.7813, 0.5313, 0.8125, 0.5313, 0.8125, 0.5625, 0.7812, 0.5625, 0.8438, 0.5313, 0.875, 0.5313, 0.875, 0.5625, 0.8438, 0.5625, 0.8438, 0.5938, 0.875, 0.5938, 0.875, 0.625, 0.8438, 0.625, 0.8438, 0.6563, 0.875, 0.6563, 0.875, 0.6875, 0.8438, 0.6875, 0.8438, 0.7188, 0.875, 0.7188, 0.875, 0.75, 0.8438, 0.75, 0.7813, 0.7188, 0.8125, 0.7188, 0.8125, 0.75, 0.7813, 0.75, 0.7188, 0.7188, 0.75, 0.7188, 0.75, 0.75, 0.7188, 0.75, 0.6562, 0.7188, 0.6875, 0.7188, 0.6875, 0.75, 0.6562, 0.75, 0.6562, 0.6562, 0.6875, 0.6562, 0.6875, 0.6875, 0.6563, 0.6875, 0.6562, 0.5938, 0.6875, 0.5938, 0.6875, 0.625, 0.6562, 0.625, 0.625, 0.5938, 0.6562, 0.5938, 0.6562, 0.625, 0.625, 0.625, 0.625, 0.5625, 0.6562, 0.5625, 0.6562, 0.5938, 0.625, 0.5938, 0.6562, 0.5625, 0.6875, 0.5625, 0.6875, 0.5938, 0.6562, 0.5938, 0.625, 0.6562, 0.6562, 0.6562, 0.6563, 0.6875, 0.625, 0.6875, 0.625, 0.625, 0.6562, 0.625, 0.6562, 0.6562, 0.625, 0.6562, 0.6562, 0.625, 0.6875, 0.625, 0.6875, 0.6562, 0.6562, 0.6562, 0.625, 0.7188, 0.6562, 0.7188, 0.6562, 0.75, 0.625, 0.75, 0.625, 0.6875, 0.6563, 0.6875, 0.6562, 0.7188, 0.625, 0.7188, 0.6563, 0.6875, 0.6875, 0.6875, 0.6875, 0.7188, 0.6562, 0.7188, 0.6875, 0.7188, 0.7188, 0.7188, 0.7188, 0.75, 0.6875, 0.75, 0.6875, 0.6875, 0.7188, 0.6875, 0.7188, 0.7188, 0.6875, 0.7188, 0.7188, 0.6875, 0.75, 0.6875, 0.75, 0.7188, 0.7188, 0.7188, 0.75, 0.7188, 0.7813, 0.7188, 0.7813, 0.75, 0.75, 0.75, 0.75, 0.6875, 0.7812, 0.6875, 0.7813, 0.7188, 0.75, 0.7188, 0.7812, 0.6875, 0.8125, 0.6875, 0.8125, 0.7188, 0.7813, 0.7188, 0.8125, 0.7188, 0.8438, 0.7188, 0.8438, 0.75, 0.8125, 0.75, 0.8125, 0.6875, 0.8438, 0.6875, 0.8438, 0.7188, 0.8125, 0.7188, 0.8438, 0.6875, 0.875, 0.6875, 0.875, 0.7188, 0.8438, 0.7188, 0.8125, 0.6562, 0.8438, 0.6563, 0.8438, 0.6875, 0.8125, 0.6875, 0.8125, 0.625, 0.8438, 0.625, 0.8438, 0.6563, 0.8125, 0.6562, 0.8438, 0.625, 0.875, 0.625, 0.875, 0.6563, 0.8438, 0.6563, 0.8125, 0.5938, 0.8438, 0.5938, 0.8438, 0.625, 0.8125, 0.625, 0.8125, 0.5625, 0.8438, 0.5625, 0.8438, 0.5938, 0.8125, 0.5938, 0.8438, 0.5625, 0.875, 0.5625, 0.875, 0.5938, 0.8438, 0.5938, 0.8125, 0.5313, 0.8438, 0.5313, 0.8438, 0.5625, 0.8125, 0.5625, 0.8125, 0.5, 0.8438, 0.5, 0.8438, 0.5313, 0.8125, 0.5313, 0.8438, 0.5, 0.875, 0.5, 0.875, 0.5313, 0.8438, 0.5313, 0.75, 0.5313, 0.7813, 0.5313, 0.7812, 0.5625, 0.75, 0.5625, 0.75, 0.5, 0.7813, 0.5, 0.7813, 0.5313, 0.75, 0.5313, 0.7813, 0.5, 0.8125, 0.5, 0.8125, 0.5313, 0.7813, 0.5313, 0.6875, 0.5313, 0.7188, 0.5313, 0.7188, 0.5625, 0.6875, 0.5625, 0.6875, 0.5, 0.7188, 0.5, 0.7188, 0.5313, 0.6875, 0.5313, 0.7188, 0.5, 0.75, 0.5, 0.75, 0.5313, 0.7188, 0.5313, 0.625, 0.5312, 0.6562, 0.5312, 0.6562, 0.5625, 0.625, 0.5625, 0.625, 0.5, 0.6562, 0.5, 0.6562, 0.5312, 0.625, 0.5312, 0.6562, 0.5, 0.6875, 0.5, 0.6875, 0.5313, 0.6562, 0.5312, 0.75, 0.6562, 0.7812, 0.6562, 0.7812, 0.6875, 0.75, 0.6875, 0.75, 0.625, 0.7812, 0.625, 0.7812, 0.6562, 0.75, 0.6562, 0.7812, 0.625, 0.8125, 0.625, 0.8125, 0.6562, 0.7812, 0.6562, 0.6875, 0.6562, 0.7188, 0.6562, 0.7188, 0.6875, 0.6875, 0.6875, 0.6875, 0.625, 0.7188, 0.625, 0.7188, 0.6562, 0.6875, 0.6562, 0.7188, 0.625, 0.75, 0.625, 0.75, 0.6562, 0.7188, 0.6562, 0.75, 0.5938, 0.7812, 0.5938, 0.7812, 0.625, 0.75, 0.625, 0.75, 0.5625, 0.7812, 0.5625, 0.7812, 0.5938, 0.75, 0.5938, 0.7812, 0.5625, 0.8125, 0.5625, 0.8125, 0.5938, 0.7812, 0.5938, 0.6875, 0.5938, 0.7188, 0.5938, 0.7188, 0.625, 0.6875, 0.625, 0.6875, 0.5625, 0.7188, 0.5625, 0.7188, 0.5938, 0.6875, 0.5938, 0.7188, 0.5625, 0.75, 0.5625, 0.75, 0.5938, 0.7188, 0.5938, 0.125, 0.5938, 0.1563, 0.5938, 0.1563, 0.625, 0.125, 0.625, 0.125, 0.5625, 0.1563, 0.5625, 0.1563, 0.5938, 0.125, 0.5938, 0.1563, 0.5625, 0.1875, 0.5625, 0.1875, 0.5938, 0.1563, 0.5938, 0.125, 0.6563, 0.1563, 0.6563, 0.1563, 0.6875, 0.125, 0.6875, 0.125, 0.625, 0.1563, 0.625, 0.1563, 0.6563, 0.125, 0.6563, 0.1563, 0.625, 0.1875, 0.625, 0.1875, 0.6562, 0.1563, 0.6563, 0.125, 0.7188, 0.1563, 0.7188, 0.1563, 0.75, 0.125, 0.75, 0.125, 0.6875, 0.1563, 0.6875, 0.1563, 0.7188, 0.125, 0.7188, 0.1563, 0.6875, 0.1875, 0.6875, 0.1875, 0.7188, 0.1563, 0.7188, 0.1875, 0.7188, 0.2188, 0.7188, 0.2188, 0.75, 0.1875, 0.75, 0.1875, 0.6875, 0.2188, 0.6875, 0.2188, 0.7188, 0.1875, 0.7188, 0.2188, 0.6875, 0.25, 0.6875, 0.25, 0.7188, 0.2188, 0.7188, 0.25, 0.7188, 0.2813, 0.7188, 0.2813, 0.75, 0.25, 0.75, 0.25, 0.6875, 0.2812, 0.6875, 0.2813, 0.7188, 0.25, 0.7188, 0.2812, 0.6875, 0.3125, 0.6875, 0.3125, 0.7188, 0.2813, 0.7188, 0.3125, 0.7188, 0.3438, 0.7188, 0.3438, 0.75, 0.3125, 0.75, 0.3125, 0.6875, 0.3438, 0.6875, 0.3438, 0.7188, 0.3125, 0.7188, 0.3438, 0.6875, 0.375, 0.6875, 0.375, 0.7188, 0.3438, 0.7188, 0.3125, 0.6562, 0.3438, 0.6562, 0.3438, 0.6875, 0.3125, 0.6875, 0.3125, 0.625, 0.3438, 0.625, 0.3438, 0.6562, 0.3125, 0.6562, 0.3438, 0.625, 0.375, 0.625, 0.375, 0.6562, 0.3438, 0.6562, 0.3125, 0.5938, 0.3438, 0.5938, 0.3438, 0.625, 0.3125, 0.625, 0.3125, 0.5625, 0.3438, 0.5625, 0.3438, 0.5938, 0.3125, 0.5938, 0.3438, 0.5625, 0.375, 0.5625, 0.375, 0.5938, 0.3438, 0.5938, 0.3125, 0.5313, 0.3438, 0.5312, 0.3438, 0.5625, 0.3125, 0.5625, 0.3125, 0.5, 0.3438, 0.5, 0.3438, 0.5312, 0.3125, 0.5313, 0.3438, 0.5, 0.375, 0.5, 0.375, 0.5312, 0.3438, 0.5312, 0.25, 0.5313, 0.2813, 0.5313, 0.2812, 0.5625, 0.25, 0.5625, 0.25, 0.5, 0.2813, 0.5, 0.2813, 0.5313, 0.25, 0.5313, 0.2813, 0.5, 0.3125, 0.5, 0.3125, 0.5313, 0.2813, 0.5313, 0.1875, 0.5313, 0.2188, 0.5313, 0.2188, 0.5625, 0.1875, 0.5625, 0.1875, 0.5, 0.2188, 0.5, 0.2188, 0.5313, 0.1875, 0.5313, 0.2188, 0.5, 0.25, 0.5, 0.25, 0.5313, 0.2188, 0.5313, 0.125, 0.5313, 0.1563, 0.5313, 0.1563, 0.5625, 0.125, 0.5625, 0.125, 0.5, 0.1563, 0.5, 0.1563, 0.5313, 0.125, 0.5313, 0.1563, 0.5, 0.1875, 0.5, 0.1875, 0.5313, 0.1563, 0.5313, 0.25, 0.6562, 0.2812, 0.6562, 0.2812, 0.6875, 0.25, 0.6875, 0.25, 0.625, 0.2812, 0.625, 0.2812, 0.6562, 0.25, 0.6562, 0.2812, 0.625, 0.3125, 0.625, 0.3125, 0.6562, 0.2812, 0.6562, 0.1875, 0.6562, 0.2188, 0.6562, 0.2188, 0.6875, 0.1875, 0.6875, 0.1875, 0.625, 0.2188, 0.625, 0.2188, 0.6562, 0.1875, 0.6562, 0.2188, 0.625, 0.25, 0.625, 0.25, 0.6562, 0.2188, 0.6562, 0.25, 0.5938, 0.2812, 0.5938, 0.2812, 0.625, 0.25, 0.625, 0.25, 0.5625, 0.2812, 0.5625, 0.2812, 0.5938, 0.25, 0.5938, 0.2812, 0.5625, 0.3125, 0.5625, 0.3125, 0.5938, 0.2812, 0.5938, 0.1875, 0.5938, 0.2188, 0.5938, 0.2188, 0.625, 0.1875, 0.625, 0.1875, 0.5625, 0.2188, 0.5625, 0.2188, 0.5938, 0.1875, 0.5938, 0.2188, 0.5625, 0.25, 0.5625, 0.25, 0.5938, 0.2188, 0.5938, 0.375, 0.8438, 0.4062, 0.8438, 0.4062, 0.875, 0.375, 0.875, 0.375, 0.8125, 0.4062, 0.8125, 0.4062, 0.8438, 0.375, 0.8438, 0.4062, 0.8125, 0.4375, 0.8125, 0.4375, 0.8438, 0.4062, 0.8438, 0.375, 0.9063, 0.4062, 0.9063, 0.4062, 0.9375, 0.375, 0.9375, 0.375, 0.875, 0.4062, 0.875, 0.4062, 0.9063, 0.375, 0.9063, 0.4062, 0.875, 0.4375, 0.875, 0.4375, 0.9063, 0.4062, 0.9063, 0.375, 0.9688, 0.4063, 0.9688, 0.4063, 1.0, 0.375, 1.0, 0.375, 0.9375, 0.4062, 0.9375, 0.4063, 0.9688, 0.375, 0.9688, 0.4062, 0.9375, 0.4375, 0.9375, 0.4375, 0.9688, 0.4063, 0.9688, 0.4375, 0.9688, 0.4688, 0.9688, 0.4688, 1.0, 0.4375, 1.0, 0.4375, 0.9375, 0.4688, 0.9375, 0.4688, 0.9688, 0.4375, 0.9688, 0.4688, 0.9375, 0.5, 0.9375, 0.5, 0.9688, 0.4688, 0.9688, 0.5, 0.9688, 0.5313, 0.9688, 0.5313, 1.0, 0.5, 1.0, 0.5, 0.9375, 0.5313, 0.9375, 0.5313, 0.9688, 0.5, 0.9688, 0.5313, 0.9375, 0.5625, 0.9375, 0.5625, 0.9688, 0.5313, 0.9688, 0.5625, 0.9688, 0.5938, 0.9688, 0.5938, 1.0, 0.5625, 1.0, 0.5625, 0.9375, 0.5938, 0.9375, 0.5938, 0.9688, 0.5625, 0.9688, 0.5938, 0.9375, 0.625, 0.9375, 0.625, 0.9688, 0.5938, 0.9688, 0.5625, 0.9063, 0.5938, 0.9063, 0.5938, 0.9375, 0.5625, 0.9375, 0.5625, 0.875, 0.5938, 0.875, 0.5938, 0.9063, 0.5625, 0.9063, 0.5938, 0.875, 0.625, 0.875, 0.625, 0.9063, 0.5938, 0.9063, 0.5625, 0.8438, 0.5938, 0.8438, 0.5938, 0.875, 0.5625, 0.875, 0.5625, 0.8125, 0.5938, 0.8125, 0.5938, 0.8438, 0.5625, 0.8438, 0.5938, 0.8125, 0.625, 0.8125, 0.625, 0.8438, 0.5938, 0.8438, 0.5625, 0.7813, 0.5938, 0.7813, 0.5938, 0.8125, 0.5625, 0.8125, 0.5625, 0.75, 0.5938, 0.75, 0.5938, 0.7813, 0.5625, 0.7813, 0.5938, 0.75, 0.625, 0.75, 0.625, 0.7813, 0.5938, 0.7813, 0.5, 0.7813, 0.5313, 0.7813, 0.5313, 0.8125, 0.5, 0.8125, 0.5, 0.75, 0.5313, 0.75, 0.5313, 0.7813, 0.5, 0.7813, 0.5313, 0.75, 0.5625, 0.75, 0.5625, 0.7813, 0.5313, 0.7813, 0.4375, 0.7813, 0.4688, 0.7813, 0.4688, 0.8125, 0.4375, 0.8125, 0.4375, 0.75, 0.4688, 0.75, 0.4688, 0.7813, 0.4375, 0.7813, 0.4688, 0.75, 0.5, 0.75, 0.5, 0.7813, 0.4688, 0.7813, 0.375, 0.7813, 0.4062, 0.7813, 0.4062, 0.8125, 0.375, 0.8125, 0.375, 0.75, 0.4062, 0.75, 0.4062, 0.7813, 0.375, 0.7813, 0.4062, 0.75, 0.4375, 0.75, 0.4375, 0.7813, 0.4062, 0.7813, 0.5, 0.9063, 0.5313, 0.9063, 0.5313, 0.9375, 0.5, 0.9375, 0.5, 0.875, 0.5313, 0.875, 0.5313, 0.9063, 0.5, 0.9063, 0.5313, 0.875, 0.5625, 0.875, 0.5625, 0.9063, 0.5313, 0.9063, 0.4375, 0.9063, 0.4688, 0.9063, 0.4688, 0.9375, 0.4375, 0.9375, 0.4375, 0.875, 0.4688, 0.875, 0.4688, 0.9063, 0.4375, 0.9063, 0.4688, 0.875, 0.5, 0.875, 0.5, 0.9063, 0.4688, 0.9063, 0.5, 0.8438, 0.5313, 0.8438, 0.5313, 0.875, 0.5, 0.875, 0.5, 0.8125, 0.5313, 0.8125, 0.5313, 0.8438, 0.5, 0.8438, 0.5313, 0.8125, 0.5625, 0.8125, 0.5625, 0.8438, 0.5313, 0.8438, 0.4375, 0.8438, 0.4688, 0.8438, 0.4688, 0.875, 0.4375, 0.875, 0.4375, 0.8125, 0.4688, 0.8125, 0.4688, 0.8438, 0.4375, 0.8438, 0.4688, 0.8125, 0.5, 0.8125, 0.5, 0.8438, 0.4688, 0.8438, 0.375, 0.5938, 0.4063, 0.5938, 0.4063, 0.625, 0.375, 0.625, 0.375, 0.5625, 0.4063, 0.5625, 0.4063, 0.5938, 0.375, 0.5938, 0.4063, 0.5625, 0.4375, 0.5625, 0.4375, 0.5938, 0.4063, 0.5938, 0.375, 0.6562, 0.4062, 0.6562, 0.4062, 0.6875, 0.375, 0.6875, 0.375, 0.625, 0.4063, 0.625, 0.4062, 0.6562, 0.375, 0.6562, 0.4063, 0.625, 0.4375, 0.625, 0.4375, 0.6562, 0.4062, 0.6562, 0.375, 0.7188, 0.4062, 0.7188, 0.4062, 0.75, 0.375, 0.75, 0.375, 0.6875, 0.4062, 0.6875, 0.4062, 0.7188, 0.375, 0.7188, 0.4062, 0.6875, 0.4375, 0.6875, 0.4375, 0.7188, 0.4062, 0.7188, 0.4375, 0.7188, 0.4688, 0.7188, 0.4688, 0.75, 0.4375, 0.75, 0.4375, 0.6875, 0.4688, 0.6875, 0.4688, 0.7188, 0.4375, 0.7188, 0.4688, 0.6875, 0.5, 0.6875, 0.5, 0.7188, 0.4688, 0.7188, 0.5, 0.7188, 0.5313, 0.7188, 0.5313, 0.75, 0.5, 0.75, 0.5, 0.6875, 0.5313, 0.6875, 0.5313, 0.7188, 0.5, 0.7188, 0.5313, 0.6875, 0.5625, 0.6875, 0.5625, 0.7188, 0.5313, 0.7188, 0.5625, 0.7188, 0.5938, 0.7188, 0.5938, 0.75, 0.5625, 0.75, 0.5625, 0.6875, 0.5938, 0.6875, 0.5938, 0.7188, 0.5625, 0.7188, 0.5938, 0.6875, 0.625, 0.6875, 0.625, 0.7188, 0.5938, 0.7188, 0.5625, 0.6562, 0.5938, 0.6562, 0.5938, 0.6875, 0.5625, 0.6875, 0.5625, 0.625, 0.5938, 0.625, 0.5938, 0.6562, 0.5625, 0.6562, 0.5938, 0.625, 0.625, 0.625, 0.625, 0.6562, 0.5938, 0.6562, 0.5625, 0.5938, 0.5938, 0.5938, 0.5938, 0.625, 0.5625, 0.625, 0.5625, 0.5625, 0.5938, 0.5625, 0.5938, 0.5938, 0.5625, 0.5938, 0.5938, 0.5625, 0.625, 0.5625, 0.625, 0.5938, 0.5938, 0.5938, 0.5625, 0.5312, 0.5938, 0.5312, 0.5938, 0.5625, 0.5625, 0.5625, 0.5625, 0.5, 0.5938, 0.5, 0.5938, 0.5312, 0.5625, 0.5312, 0.5938, 0.5, 0.625, 0.5, 0.625, 0.5312, 0.5938, 0.5312, 0.5, 0.5313, 0.5313, 0.5312, 0.5313, 0.5625, 0.5, 0.5625, 0.5, 0.5, 0.5313, 0.5, 0.5313, 0.5312, 0.5, 0.5313, 0.5313, 0.5, 0.5625, 0.5, 0.5625, 0.5312, 0.5313, 0.5312, 0.4375, 0.5313, 0.4688, 0.5313, 0.4688, 0.5625, 0.4375, 0.5625, 0.4375, 0.5, 0.4688, 0.5, 0.4688, 0.5313, 0.4375, 0.5313, 0.4688, 0.5, 0.5, 0.5, 0.5, 0.5313, 0.4688, 0.5313, 0.375, 0.5312, 0.4062, 0.5312, 0.4063, 0.5625, 0.375, 0.5625, 0.375, 0.5, 0.4062, 0.5, 0.4062, 0.5312, 0.375, 0.5312, 0.4062, 0.5, 0.4375, 0.5, 0.4375, 0.5313, 0.4062, 0.5312, 0.5, 0.6562, 0.5313, 0.6562, 0.5313, 0.6875, 0.5, 0.6875, 0.5, 0.625, 0.5313, 0.625, 0.5313, 0.6562, 0.5, 0.6562, 0.5313, 0.625, 0.5625, 0.625, 0.5625, 0.6562, 0.5313, 0.6562, 0.4375, 0.6562, 0.4688, 0.6562, 0.4688, 0.6875, 0.4375, 0.6875, 0.4375, 0.625, 0.4688, 0.625, 0.4688, 0.6562, 0.4375, 0.6562, 0.4688, 0.625, 0.5, 0.625, 0.5, 0.6562, 0.4688, 0.6562, 0.5, 0.5938, 0.5313, 0.5938, 0.5313, 0.625, 0.5, 0.625, 0.5, 0.5625, 0.5313, 0.5625, 0.5313, 0.5938, 0.5, 0.5938, 0.5313, 0.5625, 0.5625, 0.5625, 0.5625, 0.5938, 0.5313, 0.5938, 0.4375, 0.5938, 0.4688, 0.5938, 0.4688, 0.625, 0.4375, 0.625, 0.4375, 0.5625, 0.4688, 0.5625, 0.4688, 0.5938, 0.4375, 0.5938, 0.4688, 0.5625, 0.5, 0.5625, 0.5, 0.5938, 0.4688, 0.5938, 0.375, 0.3438, 0.4062, 0.3438, 0.4062, 0.375, 0.375, 0.375, 0.375, 0.3125, 0.4062, 0.3125, 0.4062, 0.3438, 0.375, 0.3438, 0.4062, 0.3125, 0.4375, 0.3125, 0.4375, 0.3438, 0.4062, 0.3438, 0.375, 0.4063, 0.4062, 0.4063, 0.4062, 0.4375, 0.375, 0.4375, 0.375, 0.375, 0.4062, 0.375, 0.4062, 0.4063, 0.375, 0.4063, 0.4062, 0.375, 0.4375, 0.375, 0.4375, 0.4063, 0.4062, 0.4063, 0.375, 0.4688, 0.4062, 0.4688, 0.4062, 0.5, 0.375, 0.5, 0.375, 0.4375, 0.4062, 0.4375, 0.4062, 0.4688, 0.375, 0.4688, 0.4062, 0.4375, 0.4375, 0.4375, 0.4375, 0.4688, 0.4062, 0.4688, 0.4375, 0.4688, 0.4688, 0.4688, 0.4688, 0.5, 0.4375, 0.5, 0.4375, 0.4375, 0.4688, 0.4375, 0.4688, 0.4688, 0.4375, 0.4688, 0.4688, 0.4375, 0.5, 0.4375, 0.5, 0.4688, 0.4688, 0.4688, 0.5, 0.4688, 0.5313, 0.4688, 0.5313, 0.5, 0.5, 0.5, 0.5, 0.4375, 0.5313, 0.4375, 0.5313, 0.4688, 0.5, 0.4688, 0.5313, 0.4375, 0.5625, 0.4375, 0.5625, 0.4688, 0.5313, 0.4688, 0.5625, 0.4688, 0.5938, 0.4688, 0.5938, 0.5, 0.5625, 0.5, 0.5625, 0.4375, 0.5938, 0.4375, 0.5938, 0.4688, 0.5625, 0.4688, 0.5938, 0.4375, 0.625, 0.4375, 0.625, 0.4688, 0.5938, 0.4688, 0.5625, 0.4063, 0.5938, 0.4063, 0.5938, 0.4375, 0.5625, 0.4375, 0.5625, 0.375, 0.5938, 0.375, 0.5938, 0.4063, 0.5625, 0.4063, 0.5938, 0.375, 0.625, 0.375, 0.625, 0.4063, 0.5938, 0.4063, 0.5625, 0.3438, 0.5938, 0.3438, 0.5938, 0.375, 0.5625, 0.375, 0.5625, 0.3125, 0.5938, 0.3125, 0.5938, 0.3438, 0.5625, 0.3438, 0.5938, 0.3125, 0.625, 0.3125, 0.625, 0.3438, 0.5938, 0.3438, 0.5625, 0.2812, 0.5938, 0.2812, 0.5938, 0.3125, 0.5625, 0.3125, 0.5625, 0.25, 0.5938, 0.25, 0.5938, 0.2812, 0.5625, 0.2812, 0.5938, 0.25, 0.625, 0.25, 0.625, 0.2812, 0.5938, 0.2812, 0.5, 0.2812, 0.5313, 0.2812, 0.5313, 0.3125, 0.5, 0.3125, 0.5, 0.25, 0.5313, 0.25, 0.5313, 0.2812, 0.5, 0.2812, 0.5313, 0.25, 0.5625, 0.25, 0.5625, 0.2812, 0.5313, 0.2812, 0.4375, 0.2812, 0.4688, 0.2812, 0.4688, 0.3125, 0.4375, 0.3125, 0.4375, 0.25, 0.4688, 0.25, 0.4688, 0.2812, 0.4375, 0.2812, 0.4688, 0.25, 0.5, 0.25, 0.5, 0.2812, 0.4688, 0.2812, 0.375, 0.2812, 0.4062, 0.2812, 0.4062, 0.3125, 0.375, 0.3125, 0.375, 0.25, 0.4062, 0.25, 0.4062, 0.2812, 0.375, 0.2812, 0.4062, 0.25, 0.4375, 0.25, 0.4375, 0.2812, 0.4062, 0.2812, 0.5, 0.4063, 0.5313, 0.4063, 0.5313, 0.4375, 0.5, 0.4375, 0.5, 0.375, 0.5313, 0.375, 0.5313, 0.4063, 0.5, 0.4063, 0.5313, 0.375, 0.5625, 0.375, 0.5625, 0.4063, 0.5313, 0.4063, 0.4375, 0.4063, 0.4688, 0.4063, 0.4688, 0.4375, 0.4375, 0.4375, 0.4375, 0.375, 0.4688, 0.375, 0.4688, 0.4063, 0.4375, 0.4063, 0.4688, 0.375, 0.5, 0.375, 0.5, 0.4063, 0.4688, 0.4063, 0.5, 0.3438, 0.5313, 0.3438, 0.5313, 0.375, 0.5, 0.375, 0.5, 0.3125, 0.5313, 0.3125, 0.5313, 0.3438, 0.5, 0.3438, 0.5313, 0.3125, 0.5625, 0.3125, 0.5625, 0.3438, 0.5313, 0.3438, 0.4375, 0.3438, 0.4688, 0.3438, 0.4688, 0.375, 0.4375, 0.375, 0.4375, 0.3125, 0.4688, 0.3125, 0.4688, 0.3438, 0.4375, 0.3438, 0.4688, 0.3125, 0.5, 0.3125, 0.5, 0.3438, 0.4688, 0.3438, 0.375, 0.09375, 0.4062, 0.09375, 0.4062, 0.125, 0.375, 0.125, 0.375, 0.0625, 0.4062, 0.0625, 0.4062, 0.09375, 0.375, 0.09375, 0.4062, 0.0625, 0.4375, 0.0625, 0.4375, 0.09375, 0.4062, 0.09375, 0.375, 0.1563, 0.4062, 0.1563, 0.4062, 0.1875, 0.375, 0.1875, 0.375, 0.125, 0.4062, 0.125, 0.4062, 0.1563, 0.375, 0.1563, 0.4062, 0.125, 0.4375, 0.125, 0.4375, 0.1563, 0.4062, 0.1563, 0.375, 0.2188, 0.4062, 0.2188, 0.4062, 0.25, 0.375, 0.25, 0.375, 0.1875, 0.4062, 0.1875, 0.4062, 0.2188, 0.375, 0.2188, 0.4062, 0.1875, 0.4375, 0.1875, 0.4375, 0.2188, 0.4062, 0.2188, 0.4375, 0.2188, 0.4688, 0.2188, 0.4688, 0.25, 0.4375, 0.25, 0.4375, 0.1875, 0.4688, 0.1875, 0.4688, 0.2188, 0.4375, 0.2188, 0.4688, 0.1875, 0.5, 0.1875, 0.5, 0.2188, 0.4688, 0.2188, 0.5, 0.2188, 0.5313, 0.2188, 0.5313, 0.25, 0.5, 0.25, 0.5, 0.1875, 0.5313, 0.1875, 0.5313, 0.2188, 0.5, 0.2188, 0.5313, 0.1875, 0.5625, 0.1875, 0.5625, 0.2188, 0.5313, 0.2188, 0.5625, 0.2188, 0.5938, 0.2188, 0.5938, 0.25, 0.5625, 0.25, 0.5625, 0.1875, 0.5938, 0.1875, 0.5938, 0.2188, 0.5625, 0.2188, 0.5938, 0.1875, 0.625, 0.1875, 0.625, 0.2188, 0.5938, 0.2188, 0.5625, 0.1563, 0.5938, 0.1563, 0.5938, 0.1875, 0.5625, 0.1875, 0.5625, 0.125, 0.5938, 0.125, 0.5938, 0.1563, 0.5625, 0.1563, 0.5938, 0.125, 0.625, 0.125, 0.625, 0.1563, 0.5938, 0.1563, 0.5625, 0.09375, 0.5938, 0.09375, 0.5938, 0.125, 0.5625, 0.125, 0.5625, 0.0625, 0.5938, 0.0625, 0.5938, 0.09375, 0.5625, 0.09375, 0.5938, 0.0625, 0.625, 0.0625, 0.625, 0.09375, 0.5938, 0.09375, 0.5625, 0.03125, 0.5938, 0.03125, 0.5938, 0.0625, 0.5625, 0.0625, 0.5625, 0.0, 0.5938, 0.0, 0.5938, 0.03125, 0.5625, 0.03125, 0.5938, 0.0, 0.625, 0.0, 0.625, 0.03125, 0.5938, 0.03125, 0.5, 0.03125, 0.5313, 0.03125, 0.5313, 0.0625, 0.5, 0.0625, 0.5, 0.0, 0.5313, 0.0, 0.5313, 0.03125, 0.5, 0.03125, 0.5313, 0.0, 0.5625, 0.0, 0.5625, 0.03125, 0.5313, 0.03125, 0.4375, 0.03125, 0.4688, 0.03125, 0.4688, 0.0625, 0.4375, 0.0625, 0.4375, 0.0, 0.4688, 0.0, 0.4688, 0.03125, 0.4375, 0.03125, 0.4688, 0.0, 0.5, 0.0, 0.5, 0.03125, 0.4688, 0.03125, 0.375, 0.03125, 0.4063, 0.03125, 0.4062, 0.0625, 0.375, 0.0625, 0.375, 0.0, 0.4063, 0.0, 0.4063, 0.03125, 0.375, 0.03125, 0.4063, 0.0, 0.4375, 0.0, 0.4375, 0.03125, 0.4063, 0.03125, 0.5, 0.1563, 0.5313, 0.1563, 0.5313, 0.1875, 0.5, 0.1875, 0.5, 0.125, 0.5313, 0.125, 0.5313, 0.1563, 0.5, 0.1563, 0.5313, 0.125, 0.5625, 0.125, 0.5625, 0.1563, 0.5313, 0.1563, 0.4375, 0.1563, 0.4688, 0.1563, 0.4688, 0.1875, 0.4375, 0.1875, 0.4375, 0.125, 0.4688, 0.125, 0.4688, 0.1563, 0.4375, 0.1563, 0.4688, 0.125, 0.5, 0.125, 0.5, 0.1563, 0.4688, 0.1563, 0.5, 0.09375, 0.5313, 0.09375, 0.5313, 0.125, 0.5, 0.125, 0.5, 0.0625, 0.5313, 0.0625, 0.5313, 0.09375, 0.5, 0.09375, 0.5313, 0.0625, 0.5625, 0.0625, 0.5625, 0.09375, 0.5313, 0.09375, 0.4375, 0.09375, 0.4688, 0.09375, 0.4688, 0.125, 0.4375, 0.125, 0.4375, 0.0625, 0.4688, 0.0625, 0.4688, 0.09375, 0.4375, 0.09375, 0.4688, 0.0625, 0.5, 0.0625, 0.5, 0.09375, 0.4688, 0.09375])
me_cube_002.materials.append(mat_material_001)
me_cube_002.materials.append(mat_material_002)
me_cube_002.update()

# ---- objects
ob_apple = bpy.data.objects.new('Apple', me_cube_002)

# ---- transforms, parenting, visibility, modifiers, constraints
ob_apple.location = (0.0, 0.0, 0.0)

# ---- collection membership
col_collection.objects.link(ob_apple)

# ---- scene / render settings (as saved in the file)
scene.frame_start = 1; scene.frame_end = 250; scene.frame_set(1)
scene.render.engine = 'BLENDER_EEVEE_NEXT'
bpy.context.view_layer.update()

# ---- added for rendering (the .blend has no active camera and no usable light): camera, sun
cam_auto = bpy.data.cameras.new('AutoCamera')
cam_auto.lens = 50.0
cam_auto.sensor_width = 36.0
cam_auto.clip_end = 1000.0
ob_auto_camera = bpy.data.objects.new('AutoCamera', cam_auto)
scene.collection.objects.link(ob_auto_camera)
ob_auto_camera.location = (0.455978, -0.547269, 0.356974)
ob_auto_camera.rotation_euler = (1.09748, -7.21219e-08, 0.694738)
scene.camera = ob_auto_camera
light_auto_sun = bpy.data.lights.new('AutoSun', 'SUN')
light_auto_sun.energy = 3.0
light_auto_sun.angle = 0.0523599
ob_auto_sun = bpy.data.objects.new('AutoSun', light_auto_sun)
scene.collection.objects.link(ob_auto_sun)
ob_auto_sun.rotation_euler = (0.872665, 0.174533, 0.523599)
bpy.context.view_layer.update()
